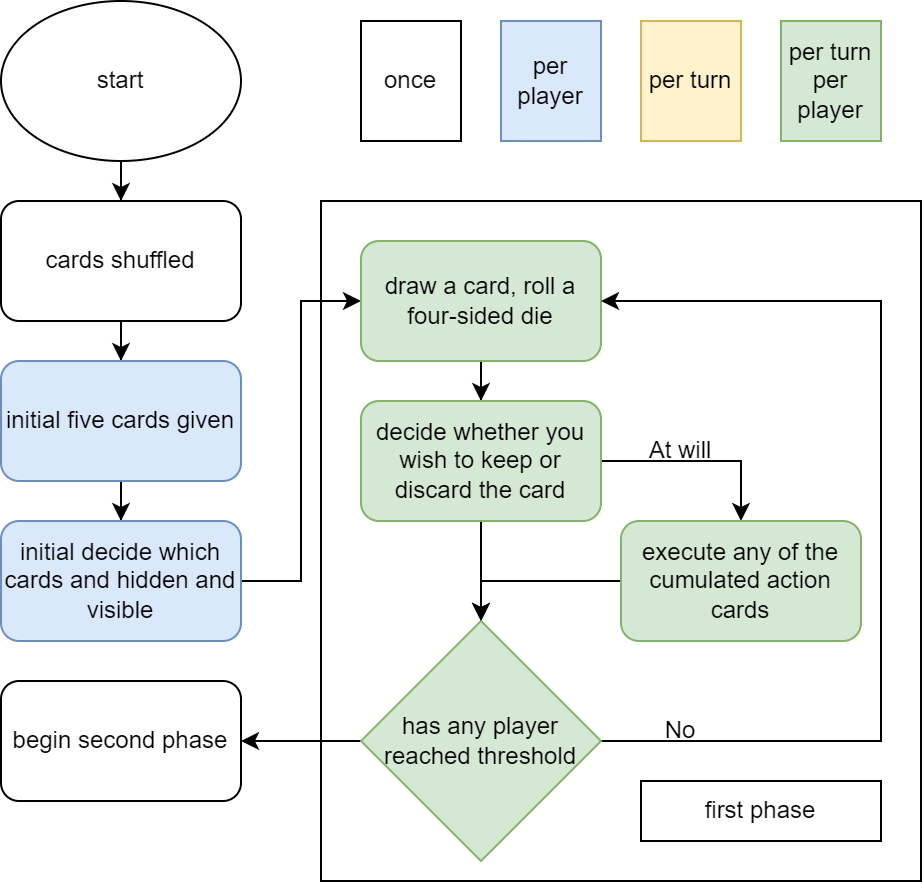

The diagram above was exported from draw.io. Its source (the exported page's mxGraphModel, read from the mxfile embedded in the PNG):
<mxGraphModel dx="779" dy="776" grid="1" gridSize="10" guides="1" tooltips="1" connect="1" arrows="1" fold="1" page="1" pageScale="1" pageWidth="827" pageHeight="1169" math="0" shadow="0">
  <root>
    <mxCell id="0" />
    <mxCell id="1" parent="0" />
    <mxCell id="GZycDPBmNOoThq2UOW9U-35" value="" style="rounded=0;whiteSpace=wrap;html=1;" vertex="1" parent="1">
      <mxGeometry x="320" y="320" width="300" height="340" as="geometry" />
    </mxCell>
    <mxCell id="GZycDPBmNOoThq2UOW9U-37" style="edgeStyle=orthogonalEdgeStyle;rounded=0;orthogonalLoop=1;jettySize=auto;html=1;exitX=0.5;exitY=1;exitDx=0;exitDy=0;" edge="1" parent="1" source="GZycDPBmNOoThq2UOW9U-1" target="GZycDPBmNOoThq2UOW9U-6">
      <mxGeometry relative="1" as="geometry" />
    </mxCell>
    <mxCell id="GZycDPBmNOoThq2UOW9U-1" value="cards shuffled" style="rounded=1;whiteSpace=wrap;html=1;" vertex="1" parent="1">
      <mxGeometry x="160" y="320" width="120" height="60" as="geometry" />
    </mxCell>
    <mxCell id="GZycDPBmNOoThq2UOW9U-2" value="per turn" style="rounded=0;whiteSpace=wrap;html=1;fillColor=#fff2cc;strokeColor=#d6b656;" vertex="1" parent="1">
      <mxGeometry x="480" y="230" width="50" height="60" as="geometry" />
    </mxCell>
    <mxCell id="GZycDPBmNOoThq2UOW9U-3" value="per player" style="rounded=0;whiteSpace=wrap;html=1;fillColor=#dae8fc;strokeColor=#6c8ebf;" vertex="1" parent="1">
      <mxGeometry x="410" y="230" width="50" height="60" as="geometry" />
    </mxCell>
    <mxCell id="GZycDPBmNOoThq2UOW9U-4" value="per turn per player" style="rounded=0;whiteSpace=wrap;html=1;fillColor=#d5e8d4;strokeColor=#82b366;" vertex="1" parent="1">
      <mxGeometry x="550" y="230" width="50" height="60" as="geometry" />
    </mxCell>
    <mxCell id="GZycDPBmNOoThq2UOW9U-5" value="once" style="rounded=0;whiteSpace=wrap;html=1;" vertex="1" parent="1">
      <mxGeometry x="340" y="230" width="50" height="60" as="geometry" />
    </mxCell>
    <mxCell id="GZycDPBmNOoThq2UOW9U-15" style="edgeStyle=orthogonalEdgeStyle;rounded=0;orthogonalLoop=1;jettySize=auto;html=1;exitX=0.5;exitY=1;exitDx=0;exitDy=0;" edge="1" parent="1" source="GZycDPBmNOoThq2UOW9U-6" target="GZycDPBmNOoThq2UOW9U-8">
      <mxGeometry relative="1" as="geometry" />
    </mxCell>
    <mxCell id="GZycDPBmNOoThq2UOW9U-6" value="initial five cards given" style="rounded=1;whiteSpace=wrap;html=1;fillColor=#dae8fc;strokeColor=#6c8ebf;" vertex="1" parent="1">
      <mxGeometry x="160" y="400" width="120" height="60" as="geometry" />
    </mxCell>
    <mxCell id="GZycDPBmNOoThq2UOW9U-16" style="edgeStyle=orthogonalEdgeStyle;rounded=0;orthogonalLoop=1;jettySize=auto;html=1;exitX=1;exitY=0.5;exitDx=0;exitDy=0;entryX=0;entryY=0.5;entryDx=0;entryDy=0;" edge="1" parent="1" source="GZycDPBmNOoThq2UOW9U-8" target="GZycDPBmNOoThq2UOW9U-10">
      <mxGeometry relative="1" as="geometry" />
    </mxCell>
    <mxCell id="GZycDPBmNOoThq2UOW9U-8" value="initial decide which cards and hidden and visible" style="rounded=1;whiteSpace=wrap;html=1;fillColor=#dae8fc;strokeColor=#6c8ebf;" vertex="1" parent="1">
      <mxGeometry x="160" y="480" width="120" height="60" as="geometry" />
    </mxCell>
    <mxCell id="GZycDPBmNOoThq2UOW9U-17" style="edgeStyle=orthogonalEdgeStyle;rounded=0;orthogonalLoop=1;jettySize=auto;html=1;exitX=0.5;exitY=1;exitDx=0;exitDy=0;" edge="1" parent="1" source="GZycDPBmNOoThq2UOW9U-10" target="GZycDPBmNOoThq2UOW9U-11">
      <mxGeometry relative="1" as="geometry" />
    </mxCell>
    <mxCell id="GZycDPBmNOoThq2UOW9U-10" value="draw a card, roll a four-sided die" style="rounded=1;whiteSpace=wrap;html=1;fillColor=#d5e8d4;strokeColor=#82b366;" vertex="1" parent="1">
      <mxGeometry x="340" y="340" width="120" height="60" as="geometry" />
    </mxCell>
    <mxCell id="GZycDPBmNOoThq2UOW9U-30" style="edgeStyle=orthogonalEdgeStyle;rounded=0;orthogonalLoop=1;jettySize=auto;html=1;exitX=0.5;exitY=1;exitDx=0;exitDy=0;" edge="1" parent="1" source="GZycDPBmNOoThq2UOW9U-11" target="GZycDPBmNOoThq2UOW9U-19">
      <mxGeometry relative="1" as="geometry" />
    </mxCell>
    <mxCell id="GZycDPBmNOoThq2UOW9U-40" style="edgeStyle=orthogonalEdgeStyle;rounded=0;orthogonalLoop=1;jettySize=auto;html=1;exitX=1;exitY=0.5;exitDx=0;exitDy=0;entryX=0.5;entryY=0;entryDx=0;entryDy=0;" edge="1" parent="1" source="GZycDPBmNOoThq2UOW9U-11" target="GZycDPBmNOoThq2UOW9U-26">
      <mxGeometry relative="1" as="geometry" />
    </mxCell>
    <mxCell id="GZycDPBmNOoThq2UOW9U-11" value="decide whether you wish to keep or discard the card" style="rounded=1;whiteSpace=wrap;html=1;fillColor=#d5e8d4;strokeColor=#82b366;" vertex="1" parent="1">
      <mxGeometry x="340" y="420" width="120" height="60" as="geometry" />
    </mxCell>
    <mxCell id="GZycDPBmNOoThq2UOW9U-29" style="edgeStyle=orthogonalEdgeStyle;rounded=0;orthogonalLoop=1;jettySize=auto;html=1;exitX=1;exitY=0.5;exitDx=0;exitDy=0;entryX=1;entryY=0.5;entryDx=0;entryDy=0;" edge="1" parent="1" source="GZycDPBmNOoThq2UOW9U-19" target="GZycDPBmNOoThq2UOW9U-10">
      <mxGeometry relative="1" as="geometry">
        <Array as="points">
          <mxPoint x="600" y="590" />
          <mxPoint x="600" y="370" />
        </Array>
      </mxGeometry>
    </mxCell>
    <mxCell id="GZycDPBmNOoThq2UOW9U-34" style="edgeStyle=orthogonalEdgeStyle;rounded=0;orthogonalLoop=1;jettySize=auto;html=1;exitX=0;exitY=0.5;exitDx=0;exitDy=0;" edge="1" parent="1" source="GZycDPBmNOoThq2UOW9U-19" target="GZycDPBmNOoThq2UOW9U-33">
      <mxGeometry relative="1" as="geometry" />
    </mxCell>
    <mxCell id="GZycDPBmNOoThq2UOW9U-19" value="has any player reached threshold" style="rhombus;whiteSpace=wrap;html=1;fillColor=#d5e8d4;strokeColor=#82b366;" vertex="1" parent="1">
      <mxGeometry x="340" y="530" width="120" height="120" as="geometry" />
    </mxCell>
    <mxCell id="GZycDPBmNOoThq2UOW9U-42" style="edgeStyle=orthogonalEdgeStyle;rounded=0;orthogonalLoop=1;jettySize=auto;html=1;exitX=0;exitY=0.5;exitDx=0;exitDy=0;entryX=0.5;entryY=0;entryDx=0;entryDy=0;" edge="1" parent="1" source="GZycDPBmNOoThq2UOW9U-26" target="GZycDPBmNOoThq2UOW9U-19">
      <mxGeometry relative="1" as="geometry" />
    </mxCell>
    <mxCell id="GZycDPBmNOoThq2UOW9U-26" value="execute any of the cumulated action cards" style="rounded=1;whiteSpace=wrap;html=1;fillColor=#d5e8d4;strokeColor=#82b366;" vertex="1" parent="1">
      <mxGeometry x="470" y="480" width="120" height="60" as="geometry" />
    </mxCell>
    <mxCell id="GZycDPBmNOoThq2UOW9U-33" value="begin second phase" style="rounded=1;whiteSpace=wrap;html=1;" vertex="1" parent="1">
      <mxGeometry x="160" y="560" width="120" height="60" as="geometry" />
    </mxCell>
    <mxCell id="GZycDPBmNOoThq2UOW9U-36" value="first phase" style="rounded=0;whiteSpace=wrap;html=1;" vertex="1" parent="1">
      <mxGeometry x="480" y="610" width="120" height="30" as="geometry" />
    </mxCell>
    <mxCell id="GZycDPBmNOoThq2UOW9U-39" style="edgeStyle=orthogonalEdgeStyle;rounded=0;orthogonalLoop=1;jettySize=auto;html=1;exitX=0.5;exitY=1;exitDx=0;exitDy=0;" edge="1" parent="1" source="GZycDPBmNOoThq2UOW9U-38" target="GZycDPBmNOoThq2UOW9U-1">
      <mxGeometry relative="1" as="geometry" />
    </mxCell>
    <mxCell id="GZycDPBmNOoThq2UOW9U-38" value="start" style="ellipse;whiteSpace=wrap;html=1;rounded=0;" vertex="1" parent="1">
      <mxGeometry x="160" y="220" width="120" height="80" as="geometry" />
    </mxCell>
    <mxCell id="GZycDPBmNOoThq2UOW9U-43" value="At will" style="text;html=1;strokeColor=none;fillColor=none;align=center;verticalAlign=middle;whiteSpace=wrap;rounded=0;" vertex="1" parent="1">
      <mxGeometry x="470" y="430" width="60" height="30" as="geometry" />
    </mxCell>
    <mxCell id="GZycDPBmNOoThq2UOW9U-44" value="No" style="text;html=1;strokeColor=none;fillColor=none;align=center;verticalAlign=middle;whiteSpace=wrap;rounded=0;" vertex="1" parent="1">
      <mxGeometry x="470" y="570" width="60" height="30" as="geometry" />
    </mxCell>
  </root>
</mxGraphModel>